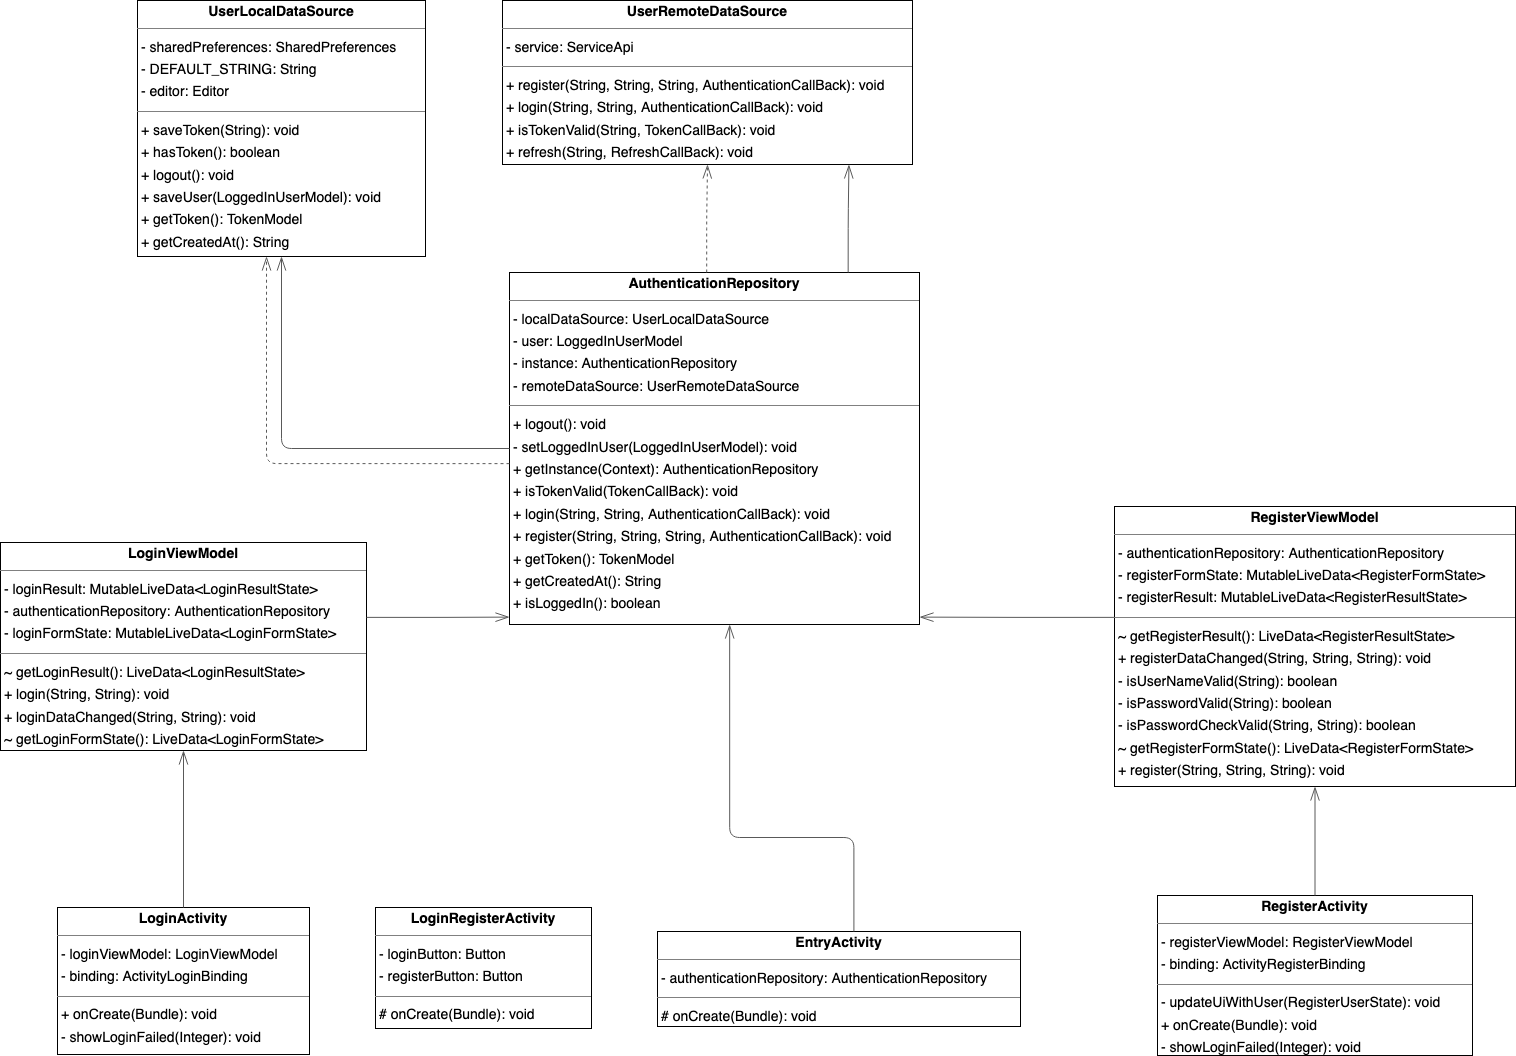

The diagram above was exported from draw.io. Its source (the exported page's mxGraphModel, read from the mxfile embedded in the PNG):
<mxGraphModel dx="2069" dy="811" grid="1" gridSize="10" guides="1" tooltips="1" connect="1" arrows="1" fold="1" page="0" pageScale="1" pageWidth="827" pageHeight="1169" background="none" math="0" shadow="0">
  <root>
    <mxCell id="0" />
    <mxCell id="1" parent="0" />
    <mxCell id="node2" value="&lt;p style=&quot;margin:0px;margin-top:4px;text-align:center;&quot;&gt;&lt;b&gt;AuthenticationRepository&lt;/b&gt;&lt;/p&gt;&lt;hr size=&quot;1&quot;/&gt;&lt;p style=&quot;margin:0 0 0 4px;line-height:1.6;&quot;&gt;- localDataSource: UserLocalDataSource&lt;br/&gt;- user: LoggedInUserModel&lt;br/&gt;- instance: AuthenticationRepository&lt;br/&gt;- remoteDataSource: UserRemoteDataSource&lt;/p&gt;&lt;hr size=&quot;1&quot;/&gt;&lt;p style=&quot;margin:0 0 0 4px;line-height:1.6;&quot;&gt;+ logout(): void&lt;br/&gt;- setLoggedInUser(LoggedInUserModel): void&lt;br/&gt;+ getInstance(Context): AuthenticationRepository&lt;br/&gt;+ isTokenValid(TokenCallBack): void&lt;br/&gt;+ login(String, String, AuthenticationCallBack): void&lt;br/&gt;+ register(String, String, String, AuthenticationCallBack): void&lt;br/&gt;+ getToken(): TokenModel&lt;br/&gt;+ getCreatedAt(): String&lt;br/&gt;+ isLoggedIn(): boolean&lt;/p&gt;" style="verticalAlign=top;align=left;overflow=fill;fontSize=14;fontFamily=Helvetica;html=1;rounded=0;shadow=0;comic=0;labelBackgroundColor=none;strokeWidth=1;" parent="1" vertex="1">
      <mxGeometry x="453" y="302" width="410" height="352" as="geometry" />
    </mxCell>
    <mxCell id="node3" value="&lt;p style=&quot;margin:0px;margin-top:4px;text-align:center;&quot;&gt;&lt;b&gt;EntryActivity&lt;/b&gt;&lt;/p&gt;&lt;hr size=&quot;1&quot;/&gt;&lt;p style=&quot;margin:0 0 0 4px;line-height:1.6;&quot;&gt;- authenticationRepository: AuthenticationRepository&lt;/p&gt;&lt;hr size=&quot;1&quot;/&gt;&lt;p style=&quot;margin:0 0 0 4px;line-height:1.6;&quot;&gt;# onCreate(Bundle): void&lt;/p&gt;" style="verticalAlign=top;align=left;overflow=fill;fontSize=14;fontFamily=Helvetica;html=1;rounded=0;shadow=0;comic=0;labelBackgroundColor=none;strokeWidth=1;" parent="1" vertex="1">
      <mxGeometry x="601" y="961" width="363" height="95" as="geometry" />
    </mxCell>
    <mxCell id="node8" value="&lt;p style=&quot;margin:0px;margin-top:4px;text-align:center;&quot;&gt;&lt;b&gt;LoginActivity&lt;/b&gt;&lt;/p&gt;&lt;hr size=&quot;1&quot;/&gt;&lt;p style=&quot;margin:0 0 0 4px;line-height:1.6;&quot;&gt;- loginViewModel: LoginViewModel&lt;br/&gt;- binding: ActivityLoginBinding&lt;/p&gt;&lt;hr size=&quot;1&quot;/&gt;&lt;p style=&quot;margin:0 0 0 4px;line-height:1.6;&quot;&gt;+ onCreate(Bundle): void&lt;br/&gt;- showLoginFailed(Integer): void&lt;/p&gt;" style="verticalAlign=top;align=left;overflow=fill;fontSize=14;fontFamily=Helvetica;html=1;rounded=0;shadow=0;comic=0;labelBackgroundColor=none;strokeWidth=1;" parent="1" vertex="1">
      <mxGeometry x="1" y="937" width="252" height="147" as="geometry" />
    </mxCell>
    <mxCell id="node4" value="&lt;p style=&quot;margin:0px;margin-top:4px;text-align:center;&quot;&gt;&lt;b&gt;LoginRegisterActivity&lt;/b&gt;&lt;/p&gt;&lt;hr size=&quot;1&quot;/&gt;&lt;p style=&quot;margin:0 0 0 4px;line-height:1.6;&quot;&gt;- loginButton: Button&lt;br/&gt;- registerButton: Button&lt;/p&gt;&lt;hr size=&quot;1&quot;/&gt;&lt;p style=&quot;margin:0 0 0 4px;line-height:1.6;&quot;&gt;# onCreate(Bundle): void&lt;/p&gt;" style="verticalAlign=top;align=left;overflow=fill;fontSize=14;fontFamily=Helvetica;html=1;rounded=0;shadow=0;comic=0;labelBackgroundColor=none;strokeWidth=1;" parent="1" vertex="1">
      <mxGeometry x="319" y="937" width="216" height="121" as="geometry" />
    </mxCell>
    <mxCell id="node7" value="&lt;p style=&quot;margin:0px;margin-top:4px;text-align:center;&quot;&gt;&lt;b&gt;LoginViewModel&lt;/b&gt;&lt;/p&gt;&lt;hr size=&quot;1&quot;/&gt;&lt;p style=&quot;margin:0 0 0 4px;line-height:1.6;&quot;&gt;- loginResult: MutableLiveData&amp;lt;LoginResultState&amp;gt;&lt;br/&gt;- authenticationRepository: AuthenticationRepository&lt;br/&gt;- loginFormState: MutableLiveData&amp;lt;LoginFormState&amp;gt;&lt;/p&gt;&lt;hr size=&quot;1&quot;/&gt;&lt;p style=&quot;margin:0 0 0 4px;line-height:1.6;&quot;&gt;~ getLoginResult(): LiveData&amp;lt;LoginResultState&amp;gt;&lt;br/&gt;+ login(String, String): void&lt;br/&gt;+ loginDataChanged(String, String): void&lt;br/&gt;~ getLoginFormState(): LiveData&amp;lt;LoginFormState&amp;gt;&lt;/p&gt;" style="verticalAlign=top;align=left;overflow=fill;fontSize=14;fontFamily=Helvetica;html=1;rounded=0;shadow=0;comic=0;labelBackgroundColor=none;strokeWidth=1;" parent="1" vertex="1">
      <mxGeometry x="-56" y="572" width="366" height="208" as="geometry" />
    </mxCell>
    <mxCell id="node5" value="&lt;p style=&quot;margin:0px;margin-top:4px;text-align:center;&quot;&gt;&lt;b&gt;RegisterActivity&lt;/b&gt;&lt;/p&gt;&lt;hr size=&quot;1&quot;/&gt;&lt;p style=&quot;margin:0 0 0 4px;line-height:1.6;&quot;&gt;- registerViewModel: RegisterViewModel&lt;br/&gt;- binding: ActivityRegisterBinding&lt;/p&gt;&lt;hr size=&quot;1&quot;/&gt;&lt;p style=&quot;margin:0 0 0 4px;line-height:1.6;&quot;&gt;- updateUiWithUser(RegisterUserState): void&lt;br/&gt;+ onCreate(Bundle): void&lt;br/&gt;- showLoginFailed(Integer): void&lt;/p&gt;" style="verticalAlign=top;align=left;overflow=fill;fontSize=14;fontFamily=Helvetica;html=1;rounded=0;shadow=0;comic=0;labelBackgroundColor=none;strokeWidth=1;" parent="1" vertex="1">
      <mxGeometry x="1101" y="925" width="315" height="160" as="geometry" />
    </mxCell>
    <mxCell id="node0" value="&lt;p style=&quot;margin:0px;margin-top:4px;text-align:center;&quot;&gt;&lt;b&gt;RegisterViewModel&lt;/b&gt;&lt;/p&gt;&lt;hr size=&quot;1&quot;/&gt;&lt;p style=&quot;margin:0 0 0 4px;line-height:1.6;&quot;&gt;- authenticationRepository: AuthenticationRepository&lt;br/&gt;- registerFormState: MutableLiveData&amp;lt;RegisterFormState&amp;gt;&lt;br/&gt;- registerResult: MutableLiveData&amp;lt;RegisterResultState&amp;gt;&lt;/p&gt;&lt;hr size=&quot;1&quot;/&gt;&lt;p style=&quot;margin:0 0 0 4px;line-height:1.6;&quot;&gt;~ getRegisterResult(): LiveData&amp;lt;RegisterResultState&amp;gt;&lt;br/&gt;+ registerDataChanged(String, String, String): void&lt;br/&gt;- isUserNameValid(String): boolean&lt;br/&gt;- isPasswordValid(String): boolean&lt;br/&gt;- isPasswordCheckValid(String, String): boolean&lt;br/&gt;~ getRegisterFormState(): LiveData&amp;lt;RegisterFormState&amp;gt;&lt;br/&gt;+ register(String, String, String): void&lt;/p&gt;" style="verticalAlign=top;align=left;overflow=fill;fontSize=14;fontFamily=Helvetica;html=1;rounded=0;shadow=0;comic=0;labelBackgroundColor=none;strokeWidth=1;" parent="1" vertex="1">
      <mxGeometry x="1058" y="536" width="401" height="280" as="geometry" />
    </mxCell>
    <mxCell id="node1" value="&lt;p style=&quot;margin:0px;margin-top:4px;text-align:center;&quot;&gt;&lt;b&gt;UserLocalDataSource&lt;/b&gt;&lt;/p&gt;&lt;hr size=&quot;1&quot;/&gt;&lt;p style=&quot;margin:0 0 0 4px;line-height:1.6;&quot;&gt;- sharedPreferences: SharedPreferences&lt;br/&gt;- DEFAULT_STRING: String&lt;br/&gt;- editor: Editor&lt;/p&gt;&lt;hr size=&quot;1&quot;/&gt;&lt;p style=&quot;margin:0 0 0 4px;line-height:1.6;&quot;&gt;+ saveToken(String): void&lt;br/&gt;+ hasToken(): boolean&lt;br/&gt;+ logout(): void&lt;br/&gt;+ saveUser(LoggedInUserModel): void&lt;br/&gt;+ getToken(): TokenModel&lt;br/&gt;+ getCreatedAt(): String&lt;/p&gt;" style="verticalAlign=top;align=left;overflow=fill;fontSize=14;fontFamily=Helvetica;html=1;rounded=0;shadow=0;comic=0;labelBackgroundColor=none;strokeWidth=1;" parent="1" vertex="1">
      <mxGeometry x="81" y="30" width="288" height="256" as="geometry" />
    </mxCell>
    <mxCell id="node6" value="&lt;p style=&quot;margin:0px;margin-top:4px;text-align:center;&quot;&gt;&lt;b&gt;UserRemoteDataSource&lt;/b&gt;&lt;/p&gt;&lt;hr size=&quot;1&quot;/&gt;&lt;p style=&quot;margin:0 0 0 4px;line-height:1.6;&quot;&gt;- service: ServiceApi&lt;/p&gt;&lt;hr size=&quot;1&quot;/&gt;&lt;p style=&quot;margin:0 0 0 4px;line-height:1.6;&quot;&gt;+ register(String, String, String, AuthenticationCallBack): void&lt;br/&gt;+ login(String, String, AuthenticationCallBack): void&lt;br/&gt;+ isTokenValid(String, TokenCallBack): void&lt;br/&gt;+ refresh(String, RefreshCallBack): void&lt;/p&gt;" style="verticalAlign=top;align=left;overflow=fill;fontSize=14;fontFamily=Helvetica;html=1;rounded=0;shadow=0;comic=0;labelBackgroundColor=none;strokeWidth=1;" parent="1" vertex="1">
      <mxGeometry x="446" y="30" width="410" height="164" as="geometry" />
    </mxCell>
    <mxCell id="edge2" value="" style="html=1;rounded=1;edgeStyle=orthogonalEdgeStyle;dashed=0;startArrow=diamondThinstartSize=12;endArrow=openThin;endSize=12;strokeColor=#595959;exitX=0.000;exitY=0.500;exitDx=0;exitDy=0;entryX=0.500;entryY=1.000;entryDx=0;entryDy=0;" parent="1" source="node2" target="node1" edge="1">
      <mxGeometry width="50" height="50" relative="1" as="geometry">
        <Array as="points">
          <mxPoint x="225" y="478" />
        </Array>
      </mxGeometry>
    </mxCell>
    <mxCell id="edge7" value="" style="html=1;rounded=1;edgeStyle=orthogonalEdgeStyle;dashed=1;startArrow=none;endArrow=openThin;endSize=12;strokeColor=#595959;exitX=0.000;exitY=0.543;exitDx=0;exitDy=0;entryX=0.448;entryY=1.000;entryDx=0;entryDy=0;" parent="1" source="node2" target="node1" edge="1">
      <mxGeometry width="50" height="50" relative="1" as="geometry">
        <Array as="points">
          <mxPoint x="210" y="493" />
        </Array>
      </mxGeometry>
    </mxCell>
    <mxCell id="edge1" value="" style="html=1;rounded=1;edgeStyle=orthogonalEdgeStyle;dashed=1;startArrow=none;endArrow=openThin;endSize=12;strokeColor=#595959;exitX=0.481;exitY=0.000;exitDx=0;exitDy=0;entryX=0.500;entryY=1.000;entryDx=0;entryDy=0;" parent="1" source="node2" target="node6" edge="1">
      <mxGeometry width="50" height="50" relative="1" as="geometry">
        <Array as="points" />
      </mxGeometry>
    </mxCell>
    <mxCell id="edge8" value="" style="html=1;rounded=1;edgeStyle=orthogonalEdgeStyle;dashed=0;startArrow=diamondThinstartSize=12;endArrow=openThin;endSize=12;strokeColor=#595959;exitX=0.826;exitY=0.000;exitDx=0;exitDy=0;entryX=0.845;entryY=1.000;entryDx=0;entryDy=0;" parent="1" source="node2" target="node6" edge="1">
      <mxGeometry width="50" height="50" relative="1" as="geometry">
        <Array as="points" />
      </mxGeometry>
    </mxCell>
    <mxCell id="edge5" value="" style="html=1;rounded=1;edgeStyle=orthogonalEdgeStyle;dashed=0;startArrow=diamondThinstartSize=12;endArrow=openThin;endSize=12;strokeColor=#595959;exitX=0.541;exitY=0.001;exitDx=0;exitDy=0;entryX=0.537;entryY=1.000;entryDx=0;entryDy=0;" parent="1" source="node3" target="node2" edge="1">
      <mxGeometry width="50" height="50" relative="1" as="geometry">
        <Array as="points">
          <mxPoint x="798" y="867" />
          <mxPoint x="674" y="867" />
        </Array>
      </mxGeometry>
    </mxCell>
    <mxCell id="edge4" value="" style="html=1;rounded=1;edgeStyle=orthogonalEdgeStyle;dashed=0;startArrow=diamondThinstartSize=12;endArrow=openThin;endSize=12;strokeColor=#595959;exitX=0.500;exitY=0.000;exitDx=0;exitDy=0;entryX=0.500;entryY=1.000;entryDx=0;entryDy=0;" parent="1" source="node8" target="node7" edge="1">
      <mxGeometry width="50" height="50" relative="1" as="geometry">
        <Array as="points" />
      </mxGeometry>
    </mxCell>
    <mxCell id="edge3" value="" style="html=1;rounded=1;edgeStyle=orthogonalEdgeStyle;dashed=0;startArrow=diamondThinstartSize=12;endArrow=openThin;endSize=12;strokeColor=#595959;exitX=1.000;exitY=0.360;exitDx=0;exitDy=0;entryX=0.000;entryY=0.979;entryDx=0;entryDy=0;" parent="1" source="node7" target="node2" edge="1">
      <mxGeometry width="50" height="50" relative="1" as="geometry">
        <Array as="points" />
      </mxGeometry>
    </mxCell>
    <mxCell id="edge6" value="" style="html=1;rounded=1;edgeStyle=orthogonalEdgeStyle;dashed=0;startArrow=diamondThinstartSize=12;endArrow=openThin;endSize=12;strokeColor=#595959;exitX=0.500;exitY=0.000;exitDx=0;exitDy=0;entryX=0.500;entryY=1.000;entryDx=0;entryDy=0;" parent="1" source="node5" target="node0" edge="1">
      <mxGeometry width="50" height="50" relative="1" as="geometry">
        <Array as="points" />
      </mxGeometry>
    </mxCell>
    <mxCell id="edge0" value="" style="html=1;rounded=1;edgeStyle=orthogonalEdgeStyle;dashed=0;startArrow=diamondThinstartSize=12;endArrow=openThin;endSize=12;strokeColor=#595959;exitX=0.000;exitY=0.396;exitDx=0;exitDy=0;entryX=1.000;entryY=0.979;entryDx=0;entryDy=0;" parent="1" source="node0" target="node2" edge="1">
      <mxGeometry width="50" height="50" relative="1" as="geometry">
        <Array as="points" />
      </mxGeometry>
    </mxCell>
  </root>
</mxGraphModel>